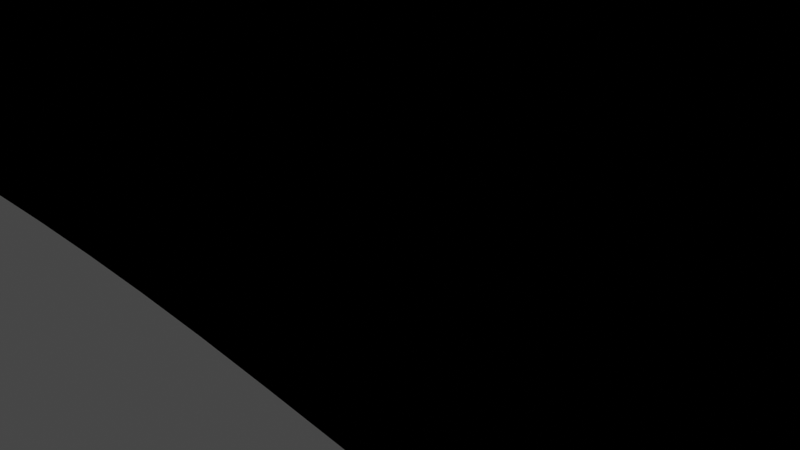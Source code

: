 # Source: untitled.blend  (saved by Blender 2.93.20; exported with 4.5.12 LTS)
import bpy
from mathutils import Matrix  # noqa: F401  (used for matrix-valued properties, if any)

bpy.ops.wm.read_factory_settings(use_empty=True)
scene = bpy.context.scene
scene.name = 'Scene'

# ---- collections
col_collection = bpy.data.collections.new('Collection'); scene.collection.children.link(col_collection)
col_duck2_svg = bpy.data.collections.new('duck2.svg'); scene.collection.children.link(col_duck2_svg)

# ---- materials (node trees are filled in below, after node groups)
mat_svgmat_001 = bpy.data.materials.new('SVGMat.001')
mat_svgmat_001.use_transparent_shadow = False
mat_svgmat_001.diffuse_color = (0.0, 0.0, 0.0, 1.0)

# ---- material node trees

# ---- world
world_world = bpy.data.worlds.new('World'); scene.world = world_world
world_world.use_nodes = True; world_world.node_tree.nodes.clear()
_N = world_world.node_tree.nodes; _L = world_world.node_tree.links
n0 = _N.new('ShaderNodeOutputWorld'); n0.name = 'World Output'; n0.location = (300, 300)
n1 = _N.new('ShaderNodeBackground'); n1.name = 'Background'; n1.location = (10, 300)
n1.inputs[0].default_value = (0.05088, 0.05088, 0.05088, 1.0)
_L.new(n1.outputs[0], n0.inputs[0])
n0.is_active_output = True
world_world.color = (0.05088, 0.05088, 0.05088)
world_world.use_sun_shadow = False
world_world.sun_shadow_jitter_overblur = 0.0

# ---- cameras
cam_camera = bpy.data.cameras.new('Camera')
cam_camera.clip_end = 100.0
cam_camera.ortho_scale = 7.314

# ---- lights
light_light = bpy.data.lights.new('Light', 'POINT')
light_light.transmission_factor = 0.0
light_light.energy = 1000.0
light_light.shadow_soft_size = 0.1
light_light.shadow_maximum_resolution = 0.006
light_light.use_absolute_resolution = True

# ---- curves / text
cu_path92 = bpy.data.curves.new('path92', 'CURVE')
cu_path92.dimensions = '2D'
_sp = cu_path92.splines.new('BEZIER'); _sp.bezier_points.add(32)
_sp.bezier_points.foreach_set('co', [-0.9387, -4.657, 0.0, -3.375, -4.098, 0.0, -4.18, -3.688, 0.0, -4.719, -2.678, 0.0, -4.996, -1.47, 0.0, -4.996, -0.2968, 0.0, -4.04, 2.007, 0.0, -3.518, 2.22, 0.0, -1.832, 0.897, 0.0, -1.748, 0.7626, 0.0, -1.675, 0.7709, 0.0, -0.7323, 0.8332, 0.0, -0.3964, 0.8379, 0.0, -0.4762, 0.9784, 0.0, -0.8, 2.031, 0.0, 0.8179, 4.509, 0.0, 1.546, 4.622, 0.0, 2.274, 4.509, 0.0, 3.418, 3.677, 0.0, 3.748, 3.072, 0.0, 4.434, 3.059, 0.0, 5.261, 2.977, 0.0, 5.328, 2.444, 0.0, 4.121, 0.9074, 0.0, 3.741, 0.8669, 0.0, 3.5, 0.8631, 0.0, 3.437, 0.7805, 0.0, 3.374, 0.6979, 0.0, 3.462, 0.4919, 0.0, 3.675, -2.248, 0.0, 2.875, -3.854, 0.0, 2.383, -4.14, 0.0, -0.9387, -4.657, 0.0])
_sp.bezier_points.foreach_set('handle_left', [-0.9387, -4.657, 0.0, -2.606, -4.41, 0.0, -4.128, -3.739, 0.0, -4.59, -3.026, 0.0, -4.949, -1.893, 0.0, -5.023, -0.5295, 0.0, -4.592, 1.333, 0.0, -3.763, 2.303, 0.0, -2.181, 1.453, 0.0, -1.748, 0.7626, 0.0, -1.7, 0.7681, 0.0, -1.016, 0.8306, 0.0, -0.3964, 0.837, 0.0, -0.4323, 0.9021, 0.0, -0.7732, 1.65, 0.0, -0.2214, 4.161, 0.0, 1.254, 4.622, 0.0, 2.021, 4.594, 0.0, 3.124, 4.066, 0.0, 3.748, 3.119, 0.0, 3.939, 3.055, 0.0, 5.205, 3.062, 0.0, 5.339, 2.623, 0.0, 4.81, 1.092, 0.0, 3.933, 0.8698, 0.0, 3.5, 0.8631, 0.0, 3.458, 0.8081, 0.0, 3.395, 0.7255, 0.0, 3.433, 0.5606, 0.0, 3.909, -1.325, 0.0, 3.227, -3.416, 0.0, 2.737, -3.999, 0.0, 0.1851, -4.729, 0.0])
_sp.bezier_points.foreach_set('handle_right', [-1.756, -4.605, 0.0, -3.61, -4.003, 0.0, -4.299, -3.572, 0.0, -4.849, -2.324, 0.0, -5.023, -1.232, 0.0, -4.891, 0.6122, 0.0, -3.816, 2.281, 0.0, -2.883, 2.004, 0.0, -1.832, 0.897, 0.0, -1.724, 0.7654, 0.0, -1.339, 0.8093, 0.0, -0.5476, 0.8349, 0.0, -0.3964, 0.8389, 0.0, -0.6702, 1.315, 0.0, -0.8791, 3.154, 0.0, 1.072, 4.594, 0.0, 1.839, 4.622, 0.0, 2.72, 4.36, 0.0, 3.511, 3.555, 0.0, 3.748, 3.059, 0.0, 5.177, 3.065, 0.0, 5.303, 2.913, 0.0, 5.282, 1.692, 0.0, 4.011, 0.8782, 0.0, 3.741, 0.8669, 0.0, 3.479, 0.8356, 0.0, 3.416, 0.753, 0.0, 3.403, 0.6293, 0.0, 3.835, -0.3807, 0.0, 3.537, -2.793, 0.0, 2.777, -3.976, 0.0, 1.365, -4.545, 0.0, -0.9387, -4.657, 0.0])
for _p, _l, _r in zip(_sp.bezier_points, ['FREE', 'FREE', 'FREE', 'FREE', 'FREE', 'FREE', 'FREE', 'FREE', 'FREE', 'FREE', 'VECTOR', 'FREE', 'FREE', 'FREE', 'FREE', 'FREE', 'FREE', 'FREE', 'FREE', 'FREE', 'FREE', 'FREE', 'FREE', 'FREE', 'FREE', 'FREE', 'VECTOR', 'VECTOR', 'VECTOR', 'FREE', 'FREE', 'FREE', 'FREE'], ['FREE', 'FREE', 'FREE', 'FREE', 'FREE', 'FREE', 'FREE', 'FREE', 'FREE', 'VECTOR', 'FREE', 'FREE', 'FREE', 'FREE', 'FREE', 'FREE', 'FREE', 'FREE', 'FREE', 'FREE', 'FREE', 'FREE', 'FREE', 'FREE', 'FREE', 'VECTOR', 'VECTOR', 'VECTOR', 'FREE', 'FREE', 'FREE', 'FREE', 'FREE']): _p.handle_left_type = _l; _p.handle_right_type = _r
_sp.use_cyclic_u = True
_sp = cu_path92.splines.new('BEZIER'); _sp.bezier_points.add(25)
_sp.bezier_points.foreach_set('co', [0.3322, -4.101, 0.0, 2.293, -3.604, 0.0, 2.546, -3.407, 0.0, 2.888, 0.4653, 0.0, 2.919, 0.9864, 0.0, 3.361, 2.212, 0.0, 3.261, 2.845, 0.0, 1.261, 4.074, 0.0, -0.1832, 2.811, 0.0, -0.2731, 2.204, 0.0, 0.3089, 0.8362, 0.0, 0.4917, 0.639, 0.0, 0.5103, 0.524, 0.0, 0.3917, 0.3036, 0.0, -0.252, 0.2932, 0.0, -1.578, 0.2452, 0.0, -2.183, 0.4534, 0.0, -3.197, 1.48, 0.0, -3.619, 1.678, 0.0, -3.957, 1.211, 0.0, -4.463, -0.3049, 0.0, -4.463, -1.47, 0.0, -4.023, -2.937, 0.0, -3.541, -3.434, 0.0, -0.8659, -4.131, 0.0, 0.3322, -4.101, 0.0])
_sp.bezier_points.foreach_set('handle_left', [0.3322, -4.101, 0.0, 1.661, -3.864, 0.0, 2.449, -3.539, 0.0, 3.51, -0.8102, 0.0, 2.757, 0.7963, 0.0, 3.362, 1.746, 0.0, 3.331, 2.645, 0.0, 2.127, 4.214, 0.0, 0.03299, 3.477, 0.0, -0.2736, 2.451, 0.0, -0.07994, 1.219, 0.0, 0.4816, 0.6584, 0.0, 0.5103, 0.5678, 0.0, 0.4705, 0.3619, 0.0, 0.2809, 0.2613, 0.0, -1.119, 0.3032, 0.0, -2.036, 0.1943, 0.0, -2.778, 1.222, 0.0, -3.596, 1.692, 0.0, -3.869, 1.357, 0.0, -4.393, 0.2614, 0.0, -4.49, -1.265, 0.0, -4.245, -2.512, 0.0, -3.85, -3.282, 0.0, -1.852, -4.063, 0.0, 0.1239, -4.125, 0.0])
_sp.bezier_points.foreach_set('handle_right', [1.053, -4.018, 0.0, 2.447, -3.54, 0.0, 3.38, -2.279, 0.0, 2.754, 0.7419, 0.0, 3.211, 1.328, 0.0, 3.361, 2.458, 0.0, 2.96, 3.703, 0.0, 0.5919, 3.965, 0.0, -0.2516, 2.6, 0.0, -0.2718, 1.67, 0.0, 0.3993, 0.7472, 0.0, 0.5019, 0.6196, 0.0, 0.5103, 0.4359, 0.0, 0.336, 0.2622, 0.0, -0.6832, 0.319, 0.0, -2.021, 0.1891, 0.0, -2.403, 0.8424, 0.0, -3.365, 1.583, 0.0, -3.65, 1.658, 0.0, -4.222, 0.7712, 0.0, -4.491, -0.5265, 0.0, -4.385, -2.044, 0.0, -3.835, -3.297, 0.0, -2.724, -3.835, 0.0, -0.6663, -4.145, 0.0, 0.3322, -4.101, 0.0])
_sp.use_cyclic_u = True
cu_path92.materials.append(mat_svgmat_001)
cu_path92.bevel_profile.use_clip = True
cu_path92.extrude = 0.35
cu_path92.fill_mode = 'BOTH'

# ---- objects
ob_light = bpy.data.objects.new('Light', light_light)
ob_camera = bpy.data.objects.new('Camera', cam_camera)
ob_path92 = bpy.data.objects.new('path92', cu_path92)

# ---- transforms, parenting, visibility, modifiers, constraints
ob_light.location = (4.076, 1.005, 5.904)
ob_light.rotation_euler = (0.6503, 0.05522, 1.866)
ob_light.lock_rotations_4d = False
ob_light.empty_display_type = 'ARROWS'
ob_light.color = (0.0, 0.0, 0.0, 0.0)
ob_light.lineart.crease_threshold = 0.0
ob_camera.location = (7.359, -6.926, 4.958)
ob_camera.rotation_euler = (1.109, 0.0, 0.8149)
ob_camera.lock_rotations_4d = False
ob_camera.empty_display_type = 'ARROWS'
ob_camera.color = (0.0, 0.0, 0.0, 0.0)
ob_camera.display_type = 'WIRE'
ob_camera.lineart.crease_threshold = 0.0
ob_path92.location = (-2.254, -2.935, 0.1542)
ob_path92.scale = (23.79, 23.79, 23.79)

# ---- collection membership
col_collection.objects.link(ob_light)
col_collection.objects.link(ob_camera)
col_duck2_svg.objects.link(ob_path92)

# ---- scene / render settings (as saved in the file)
scene.camera = ob_camera
scene.frame_start = 1; scene.frame_end = 250; scene.frame_set(1)
scene.render.engine = 'BLENDER_EEVEE_NEXT'
scene.cycles.use_denoising = False
scene.cycles.samples = 128
scene.cycles.sampling_pattern = 'TABULATED_SOBOL'
scene.cycles.use_adaptive_sampling = False
scene.cycles.use_light_tree = False
scene.view_settings.view_transform = 'Filmic'
bpy.context.view_layer.update()

